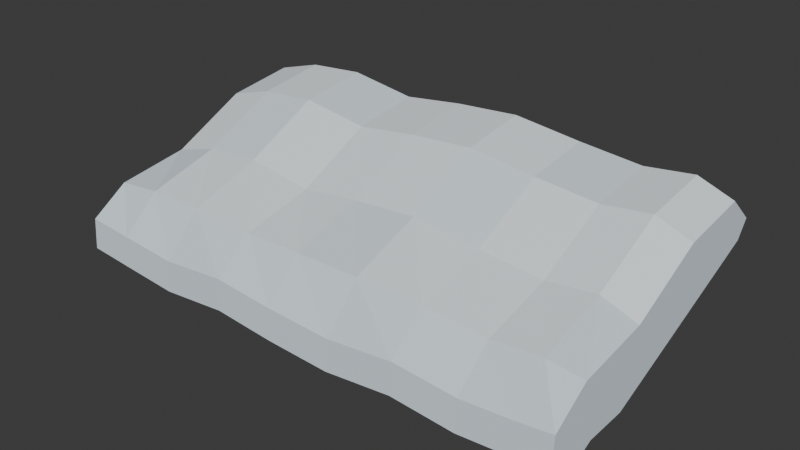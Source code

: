 # Source: source.blend  (saved by Blender 4.3.34; exported with 4.5.12 LTS)
import bpy
from mathutils import Matrix  # noqa: F401  (used for matrix-valued properties, if any)

bpy.ops.wm.read_factory_settings(use_empty=True)
scene = bpy.context.scene
scene.name = 'Scene'

# ---- collections
col_collection = bpy.data.collections.new('Collection'); scene.collection.children.link(col_collection)

# ---- materials (node trees are filled in below, after node groups)
mat_snow_upper = bpy.data.materials.new('Snow_Upper')
mat_snow_upper.diffuse_color = (0.83, 0.9, 0.94, 1.0)
mat_snow_softfacet = bpy.data.materials.new('Snow_SoftFacet')
mat_snow_softfacet.diffuse_color = (0.72, 0.82, 0.88, 1.0)
mat_snow_shadedunderside = bpy.data.materials.new('Snow_ShadedUnderside')
mat_snow_shadedunderside.diffuse_color = (0.49, 0.65, 0.74, 1.0)

# ---- material node trees
mat_snow_upper.use_nodes = True; mat_snow_upper.node_tree.nodes.clear()
_N = mat_snow_upper.node_tree.nodes; _L = mat_snow_upper.node_tree.links
n0 = _N.new('ShaderNodeBsdfPrincipled'); n0.name = 'Principled BSDF'; n0.location = (10, 300)
n0.inputs[0].default_value = (0.83, 0.9, 0.94, 1.0)
n0.inputs[2].default_value = 0.88
n1 = _N.new('ShaderNodeOutputMaterial'); n1.name = 'Material Output'; n1.location = (300, 300)
_L.new(n0.outputs[0], n1.inputs[0])
n1.is_active_output = True
mat_snow_softfacet.use_nodes = True; mat_snow_softfacet.node_tree.nodes.clear()
_N = mat_snow_softfacet.node_tree.nodes; _L = mat_snow_softfacet.node_tree.links
n0 = _N.new('ShaderNodeBsdfPrincipled'); n0.name = 'Principled BSDF'; n0.location = (10, 300)
n0.inputs[0].default_value = (0.72, 0.82, 0.88, 1.0)
n0.inputs[2].default_value = 0.9
n1 = _N.new('ShaderNodeOutputMaterial'); n1.name = 'Material Output'; n1.location = (300, 300)
_L.new(n0.outputs[0], n1.inputs[0])
n1.is_active_output = True
mat_snow_shadedunderside.use_nodes = True; mat_snow_shadedunderside.node_tree.nodes.clear()
_N = mat_snow_shadedunderside.node_tree.nodes; _L = mat_snow_shadedunderside.node_tree.links
n0 = _N.new('ShaderNodeBsdfPrincipled'); n0.name = 'Principled BSDF'; n0.location = (10, 300)
n0.inputs[0].default_value = (0.49, 0.65, 0.74, 1.0)
n0.inputs[2].default_value = 0.94
n1 = _N.new('ShaderNodeOutputMaterial'); n1.name = 'Material Output'; n1.location = (300, 300)
_L.new(n0.outputs[0], n1.inputs[0])
n1.is_active_output = True

# ---- world
world_world = bpy.data.worlds.new('World'); scene.world = world_world
world_world.use_nodes = True; world_world.node_tree.nodes.clear()
_N = world_world.node_tree.nodes; _L = world_world.node_tree.links
n0 = _N.new('ShaderNodeOutputWorld'); n0.name = 'World Output'; n0.location = (300, 300)
n1 = _N.new('ShaderNodeBackground'); n1.name = 'Background'; n1.location = (10, 300)
n1.inputs[0].default_value = (0.05088, 0.05088, 0.05088, 1.0)
_L.new(n1.outputs[0], n0.inputs[0])
n0.is_active_output = True
world_world.color = (0.05088, 0.05088, 0.05088)
world_world.sun_shadow_jitter_overblur = 0.0

# ---- meshes
me_snow_continuouscapandroundedeavelip = bpy.data.meshes.new('Snow_ContinuousCapAndRoundedEaveLip')
me_snow_continuouscapandroundedeavelip.from_pydata([(-1.1, 0.78, 1.112), (-1.1, 0.83, 1.18), (-0.9, 0.83, 1.238), (-0.9, 0.78, 1.112), (-1.1, 0.7, 1.295), (-0.9, 0.7, 1.353), (-1.1, 0.4, 1.255), (-0.9, 0.4, 1.313), (-1.1, 0.07, 1.095), (-0.9, 0.07, 1.153), (-1.1, -0.24, 1.05), (-0.9, -0.24, 1.071), (-1.1, -0.4, 0.945), (-0.9, -0.4, 0.928), (-1.1, -0.41, 0.815), (-0.9, -0.41, 0.798), (-1.1, -0.31, 0.735), (-0.9, -0.31, 0.718), (-1.1, -0.18, 0.795), (-0.9, -0.18, 0.778), (-1.1, 0.0, 0.8), (-0.9, 0.0, 0.8), (-0.65, 0.83, 1.259), (-0.65, 0.78, 1.112), (-0.65, 0.7, 1.374), (-0.65, 0.4, 1.334), (-0.65, 0.07, 1.174), (-0.65, -0.24, 1.071), (-0.65, -0.4, 0.908), (-0.65, -0.41, 0.778), (-0.65, -0.31, 0.698), (-0.65, -0.18, 0.758), (-0.65, 0.0, 0.8), (-0.36, 0.83, 1.216), (-0.36, 0.78, 1.112), (-0.36, 0.7, 1.331), (-0.36, 0.4, 1.291), (-0.36, 0.07, 1.131), (-0.36, -0.24, 1.063), (-0.36, -0.4, 0.935), (-0.36, -0.41, 0.805), (-0.36, -0.31, 0.725), (-0.36, -0.18, 0.785), (-0.36, 0.0, 0.8), (-0.1, 0.83, 1.249), (-0.1, 0.78, 1.112), (-0.1, 0.7, 1.364), (-0.1, 0.4, 1.324), (-0.1, 0.07, 1.164), (-0.1, -0.24, 1.068), (-0.1, -0.4, 0.912), (-0.1, -0.41, 0.782), (-0.1, -0.31, 0.702), (-0.1, -0.18, 0.762), (-0.1, 0.0, 0.8), (0.18, 0.83, 1.27), (0.18, 0.78, 1.112), (0.18, 0.7, 1.385), (0.18, 0.4, 1.345), (0.18, 0.07, 1.185), (0.18, -0.24, 1.072), (0.18, -0.4, 0.9), (0.18, -0.41, 0.77), (0.18, -0.31, 0.69), (0.18, -0.18, 0.75), (0.18, 0.0, 0.8), (0.47, 0.83, 1.237), (0.47, 0.78, 1.112), (0.47, 0.7, 1.352), (0.47, 0.4, 1.312), (0.47, 0.07, 1.152), (0.47, -0.24, 1.072), (0.47, -0.4, 0.932), (0.47, -0.41, 0.802), (0.47, -0.31, 0.722), (0.47, -0.18, 0.782), (0.47, 0.0, 0.8), (0.74, 0.83, 1.213), (0.74, 0.78, 1.112), (0.74, 0.7, 1.328), (0.74, 0.4, 1.288), (0.74, 0.07, 1.128), (0.74, -0.24, 1.05), (0.74, -0.4, 0.912), (0.74, -0.41, 0.782), (0.74, -0.31, 0.702), (0.74, -0.18, 0.762), (0.74, 0.0, 0.8), (0.95, 0.83, 1.239), (0.95, 0.78, 1.112), (0.95, 0.7, 1.354), (0.95, 0.4, 1.314), (0.95, 0.07, 1.154), (0.95, -0.24, 1.071), (0.95, -0.4, 0.929), (0.95, -0.41, 0.799), (0.95, -0.31, 0.719), (0.95, -0.18, 0.779), (0.95, 0.0, 0.8), (1.1, 0.83, 1.183), (1.1, 0.78, 1.112), (1.1, 0.7, 1.298), (1.1, 0.4, 1.258), (1.1, 0.07, 1.098), (1.1, -0.24, 1.053), (1.1, -0.4, 0.947), (1.1, -0.41, 0.817), (1.1, -0.31, 0.737), (1.1, -0.18, 0.797), (1.1, 0.0, 0.8)], [], [(0, 1, 2), (0, 2, 3), (1, 4, 5), (1, 5, 2), (4, 6, 7), (4, 7, 5), (6, 8, 9), (6, 9, 7), (8, 10, 11), (8, 11, 9), (10, 12, 13), (10, 13, 11), (12, 14, 15), (12, 15, 13), (14, 16, 17), (14, 17, 15), (16, 18, 19), (16, 19, 17), (18, 20, 21), (18, 21, 19), (20, 0, 3), (20, 3, 21), (3, 2, 22), (3, 22, 23), (2, 5, 24), (2, 24, 22), (5, 7, 25), (5, 25, 24), (7, 9, 26), (7, 26, 25), (9, 11, 27), (9, 27, 26), (11, 13, 28), (11, 28, 27), (13, 15, 29), (13, 29, 28), (15, 17, 30), (15, 30, 29), (17, 19, 31), (17, 31, 30), (19, 21, 32), (19, 32, 31), (21, 3, 23), (21, 23, 32), (23, 22, 33), (23, 33, 34), (22, 24, 35), (22, 35, 33), (24, 25, 36), (24, 36, 35), (25, 26, 37), (25, 37, 36), (26, 27, 38), (26, 38, 37), (27, 28, 39), (27, 39, 38), (28, 29, 40), (28, 40, 39), (29, 30, 41), (29, 41, 40), (30, 31, 42), (30, 42, 41), (31, 32, 43), (31, 43, 42), (32, 23, 34), (32, 34, 43), (34, 33, 44), (34, 44, 45), (33, 35, 46), (33, 46, 44), (35, 36, 47), (35, 47, 46), (36, 37, 48), (36, 48, 47), (37, 38, 49), (37, 49, 48), (38, 39, 50), (38, 50, 49), (39, 40, 51), (39, 51, 50), (40, 41, 52), (40, 52, 51), (41, 42, 53), (41, 53, 52), (42, 43, 54), (42, 54, 53), (43, 34, 45), (43, 45, 54), (45, 44, 55), (45, 55, 56), (44, 46, 57), (44, 57, 55), (46, 47, 58), (46, 58, 57), (47, 48, 59), (47, 59, 58), (48, 49, 60), (48, 60, 59), (49, 50, 61), (49, 61, 60), (50, 51, 62), (50, 62, 61), (51, 52, 63), (51, 63, 62), (52, 53, 64), (52, 64, 63), (53, 54, 65), (53, 65, 64), (54, 45, 56), (54, 56, 65), (56, 55, 66), (56, 66, 67), (55, 57, 68), (55, 68, 66), (57, 58, 69), (57, 69, 68), (58, 59, 70), (58, 70, 69), (59, 60, 71), (59, 71, 70), (60, 61, 72), (60, 72, 71), (61, 62, 73), (61, 73, 72), (62, 63, 74), (62, 74, 73), (63, 64, 75), (63, 75, 74), (64, 65, 76), (64, 76, 75), (65, 56, 67), (65, 67, 76), (67, 66, 77), (67, 77, 78), (66, 68, 79), (66, 79, 77), (68, 69, 80), (68, 80, 79), (69, 70, 81), (69, 81, 80), (70, 71, 82), (70, 82, 81), (71, 72, 83), (71, 83, 82), (72, 73, 84), (72, 84, 83), (73, 74, 85), (73, 85, 84), (74, 75, 86), (74, 86, 85), (75, 76, 87), (75, 87, 86), (76, 67, 78), (76, 78, 87), (78, 77, 88), (78, 88, 89), (77, 79, 90), (77, 90, 88), (79, 80, 91), (79, 91, 90), (80, 81, 92), (80, 92, 91), (81, 82, 93), (81, 93, 92), (82, 83, 94), (82, 94, 93), (83, 84, 95), (83, 95, 94), (84, 85, 96), (84, 96, 95), (85, 86, 97), (85, 97, 96), (86, 87, 98), (86, 98, 97), (87, 78, 89), (87, 89, 98), (89, 88, 99), (89, 99, 100), (88, 90, 101), (88, 101, 99), (90, 91, 102), (90, 102, 101), (91, 92, 103), (91, 103, 102), (92, 93, 104), (92, 104, 103), (93, 94, 105), (93, 105, 104), (94, 95, 106), (94, 106, 105), (95, 96, 107), (95, 107, 106), (96, 97, 108), (96, 108, 107), (97, 98, 109), (97, 109, 108), (98, 89, 100), (98, 100, 109), (1, 0, 20), (4, 1, 20), (6, 4, 20), (8, 6, 20), (10, 8, 20), (12, 10, 20), (14, 12, 20), (18, 16, 14), (20, 18, 14), (109, 100, 99), (109, 99, 101), (109, 101, 102), (109, 102, 103), (109, 103, 104), (109, 104, 105), (109, 105, 106), (106, 107, 108), (106, 108, 109)])
me_snow_continuouscapandroundedeavelip.polygons.foreach_set('material_index', [1, 1, 0, 0, 0, 0, 0, 0, 1, 1, 1, 1, 1, 1, 2, 2, 2, 2, 2, 2, 2, 2, 1, 1, 0, 0, 0, 0, 1, 1, 0, 0, 1, 1, 1, 1, 2, 2, 2, 2, 2, 2, 2, 2, 1, 1, 0, 0, 1, 1, 0, 0, 0, 0, 1, 1, 1, 1, 2, 2, 2, 2, 2, 2, 2, 2, 1, 1, 1, 1, 0, 0, 0, 0, 0, 0, 1, 1, 1, 1, 2, 2, 2, 2, 2, 2, 2, 2, 1, 1, 0, 0, 0, 0, 0, 0, 1, 1, 1, 1, 1, 1, 2, 2, 2, 2, 2, 2, 2, 2, 1, 1, 0, 0, 0, 0, 1, 1, 0, 0, 1, 1, 1, 1, 2, 2, 2, 2, 2, 2, 2, 2, 1, 1, 0, 0, 1, 1, 0, 0, 0, 0, 1, 1, 1, 1, 2, 2, 2, 2, 2, 2, 2, 2, 1, 1, 1, 1, 0, 0, 0, 0, 0, 0, 1, 1, 1, 1, 2, 2, 2, 2, 2, 2, 2, 2, 1, 1, 0, 0, 0, 0, 0, 0, 1, 1, 1, 1, 1, 1, 2, 2, 2, 2, 2, 2, 2, 2, 1, 1, 1, 1, 1, 1, 1, 1, 1, 1, 1, 1, 1, 1, 1, 1, 1, 1])
me_snow_continuouscapandroundedeavelip.materials.append(mat_snow_upper)
me_snow_continuouscapandroundedeavelip.materials.append(mat_snow_softfacet)
me_snow_continuouscapandroundedeavelip.materials.append(mat_snow_shadedunderside)
me_snow_continuouscapandroundedeavelip.update()

# ---- objects
ob_onecontinuousslopedeavesnowcap = bpy.data.objects.new('OneContinuousSlopedEaveSnowCap', None)
ob_snow_continuouscapandroundedeavelip = bpy.data.objects.new('Snow_ContinuousCapAndRoundedEaveLip', me_snow_continuouscapandroundedeavelip)

# ---- transforms, parenting, visibility, modifiers, constraints
ob_onecontinuousslopedeavesnowcap.location = (0.0, 0.0, 0.0)
ob_snow_continuouscapandroundedeavelip.parent = ob_onecontinuousslopedeavesnowcap
ob_snow_continuouscapandroundedeavelip.location = (0.0, 0.0, 0.0)

# ---- collection membership
scene.collection.objects.link(ob_onecontinuousslopedeavesnowcap)
scene.collection.objects.link(ob_snow_continuouscapandroundedeavelip)

# ---- scene / render settings (as saved in the file)
scene.frame_start = 1; scene.frame_end = 250; scene.frame_set(1)
scene.render.engine = 'CYCLES'
scene.render.use_compositing = False
scene.cycles.use_denoising = False
scene.cycles.samples = 128
scene.cycles.use_adaptive_sampling = False
scene.cycles.seed = 17
bpy.context.view_layer.update()

# ---- added for rendering (the .blend has no active camera and no usable light): camera, sun
cam_auto = bpy.data.cameras.new('AutoCamera')
cam_auto.lens = 50.0
cam_auto.sensor_width = 36.0
cam_auto.clip_end = 1000.0
ob_auto_camera = bpy.data.objects.new('AutoCamera', cam_auto)
scene.collection.objects.link(ob_auto_camera)
ob_auto_camera.location = (2.42342, -2.69811, 2.97624)
ob_auto_camera.rotation_euler = (1.09748, -7.21219e-08, 0.694738)
scene.camera = ob_auto_camera
light_auto_sun = bpy.data.lights.new('AutoSun', 'SUN')
light_auto_sun.energy = 3.0
light_auto_sun.angle = 0.0523599
ob_auto_sun = bpy.data.objects.new('AutoSun', light_auto_sun)
scene.collection.objects.link(ob_auto_sun)
ob_auto_sun.rotation_euler = (0.872665, 0.174533, 0.523599)
bpy.context.view_layer.update()
